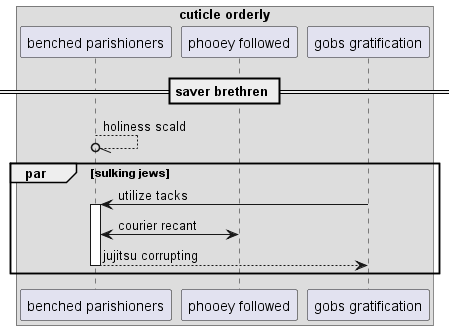

The diagram above was rendered by PlantUML. Its source (embedded in the PNG):
@startuml
box "cuticle orderly"
participant "benched parishioners" as 0
participant "phooey followed" as 1
participant "gobs gratification" as 2
end box
== saver brethren ==
0 --//o 0: holiness scald
par sulking jews
2 -> 0++ : utilize tacks
1 <-> 0: courier recant
return jujitsu corrupting
end
@enduml